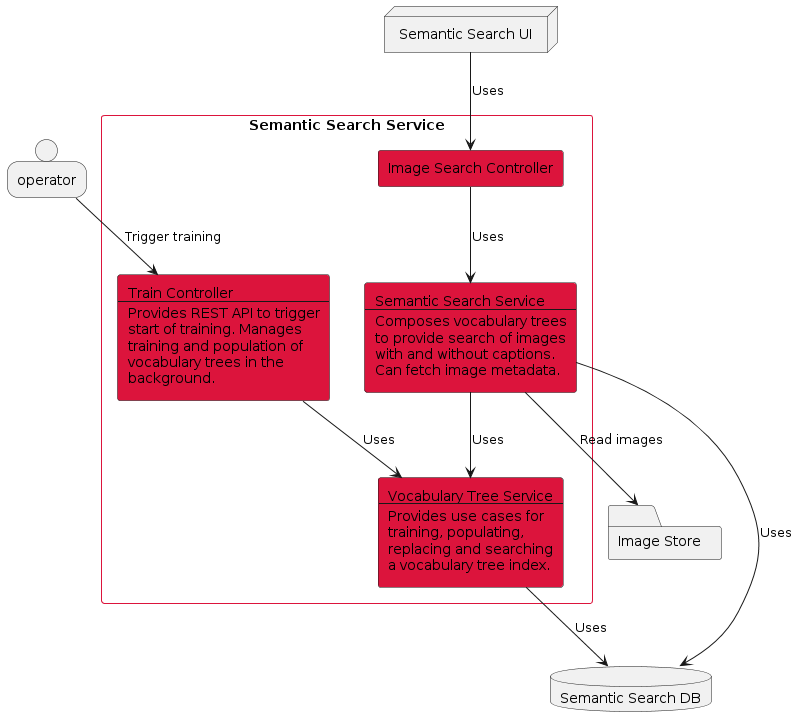

The diagram above was rendered by PlantUML. Its source (embedded in the PNG):
@startuml
person operator

node SemSearchUI [
    Semantic Search UI
]

folder ImageStore as "Image Store"

database SemSearchDB [
    Semantic Search DB
]

rectangle SemanticSearchSvc as "Semantic Search Service" #line:crimson {
    rectangle VocTreeSvc #crimson [
        Vocabulary Tree Service
        ---
        Provides use cases for
        training, populating,
        replacing and searching
        a vocabulary tree index.
    ]
    rectangle SemSearchSvc #crimson [
        Semantic Search Service
        ---
        Composes vocabulary trees
        to provide search of images
        with and without captions.
        Can fetch image metadata.
    ]
    rectangle TrainController #crimson [
        Train Controller
        ---
        Provides REST API to trigger
        start of training. Manages 
        training and population of 
        vocabulary trees in the
        background.
    ]
    rectangle ImageSearchController as "Image Search Controller" #crimson

    SemSearchSvc --> VocTreeSvc: Uses
    SemSearchSvc --> SemSearchDB: Uses
    VocTreeSvc --> SemSearchDB: Uses
    
    TrainController --> VocTreeSvc: Uses
    ImageSearchController --> SemSearchSvc: Uses
    operator --> TrainController: Trigger training
    
    SemSearchSvc --> ImageStore: Read images

    SemSearchUI --> ImageSearchController: Uses
}
@enduml